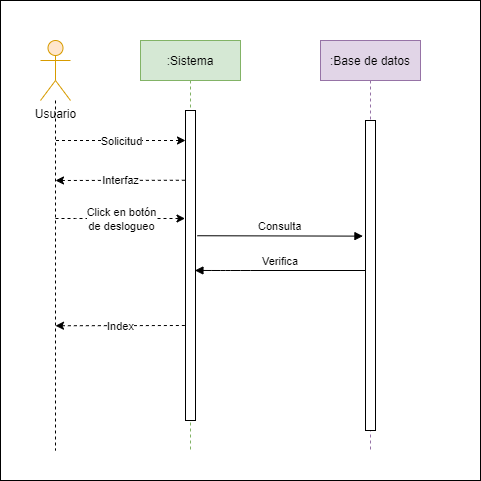

The diagram above was exported from draw.io. Its source (the exported page's mxGraphModel, read from the mxfile embedded in the PNG):
<mxGraphModel dx="1422" dy="857" grid="1" gridSize="10" guides="1" tooltips="1" connect="1" arrows="1" fold="1" page="1" pageScale="1" pageWidth="850" pageHeight="1100" math="0" shadow="0">
  <root>
    <mxCell id="0" />
    <mxCell id="1" parent="0" />
    <mxCell id="Z4jyMnhq4jSfy_TbqeRF-1" value="" style="rounded=0;whiteSpace=wrap;html=1;" vertex="1" parent="1">
      <mxGeometry x="120" y="80" width="480" height="480" as="geometry" />
    </mxCell>
    <mxCell id="Z4jyMnhq4jSfy_TbqeRF-2" value=":Sistema" style="shape=umlLifeline;perimeter=lifelinePerimeter;container=1;collapsible=0;recursiveResize=0;rounded=0;shadow=0;strokeWidth=1;fillColor=#d5e8d4;strokeColor=#82b366;" vertex="1" parent="1">
      <mxGeometry x="260" y="120" width="100" height="410" as="geometry" />
    </mxCell>
    <mxCell id="Z4jyMnhq4jSfy_TbqeRF-3" value="" style="points=[];perimeter=orthogonalPerimeter;rounded=0;shadow=0;strokeWidth=1;" vertex="1" parent="Z4jyMnhq4jSfy_TbqeRF-2">
      <mxGeometry x="45" y="70" width="10" height="310" as="geometry" />
    </mxCell>
    <mxCell id="Z4jyMnhq4jSfy_TbqeRF-4" value="I" style="endArrow=none;html=1;rounded=0;dashed=1;startArrow=classic;startFill=1;endFill=0;entryX=0.029;entryY=0.225;entryDx=0;entryDy=0;entryPerimeter=0;" edge="1" parent="Z4jyMnhq4jSfy_TbqeRF-2" target="Z4jyMnhq4jSfy_TbqeRF-3">
      <mxGeometry relative="1" as="geometry">
        <mxPoint x="-85" y="140" as="sourcePoint" />
        <mxPoint x="10" y="140" as="targetPoint" />
      </mxGeometry>
    </mxCell>
    <mxCell id="Z4jyMnhq4jSfy_TbqeRF-5" value="Interfaz" style="edgeLabel;resizable=0;html=1;align=center;verticalAlign=middle;" connectable="0" vertex="1" parent="Z4jyMnhq4jSfy_TbqeRF-4">
      <mxGeometry relative="1" as="geometry" />
    </mxCell>
    <mxCell id="Z4jyMnhq4jSfy_TbqeRF-6" value="" style="endArrow=classic;html=1;rounded=0;dashed=1;" edge="1" parent="Z4jyMnhq4jSfy_TbqeRF-2">
      <mxGeometry relative="1" as="geometry">
        <mxPoint x="-85" y="178" as="sourcePoint" />
        <mxPoint x="44.5" y="178" as="targetPoint" />
        <Array as="points">
          <mxPoint x="-65" y="178" />
        </Array>
      </mxGeometry>
    </mxCell>
    <mxCell id="Z4jyMnhq4jSfy_TbqeRF-7" value="Click en botón&lt;br&gt;de deslogueo" style="edgeLabel;resizable=0;html=1;align=center;verticalAlign=middle;" connectable="0" vertex="1" parent="Z4jyMnhq4jSfy_TbqeRF-6">
      <mxGeometry relative="1" as="geometry" />
    </mxCell>
    <mxCell id="Z4jyMnhq4jSfy_TbqeRF-12" value=":Base de datos" style="shape=umlLifeline;perimeter=lifelinePerimeter;container=1;collapsible=0;recursiveResize=0;rounded=0;shadow=0;strokeWidth=1;fillColor=#e1d5e7;strokeColor=#9673a6;" vertex="1" parent="1">
      <mxGeometry x="440" y="120" width="100" height="410" as="geometry" />
    </mxCell>
    <mxCell id="Z4jyMnhq4jSfy_TbqeRF-13" value="" style="points=[];perimeter=orthogonalPerimeter;rounded=0;shadow=0;strokeWidth=1;" vertex="1" parent="Z4jyMnhq4jSfy_TbqeRF-12">
      <mxGeometry x="45" y="80" width="10" height="310" as="geometry" />
    </mxCell>
    <mxCell id="Z4jyMnhq4jSfy_TbqeRF-14" value="Consulta" style="verticalAlign=bottom;endArrow=block;shadow=0;strokeWidth=1;exitX=1.171;exitY=0.404;exitDx=0;exitDy=0;exitPerimeter=0;entryX=-0.257;entryY=0.373;entryDx=0;entryDy=0;entryPerimeter=0;" edge="1" parent="1" source="Z4jyMnhq4jSfy_TbqeRF-3" target="Z4jyMnhq4jSfy_TbqeRF-13">
      <mxGeometry relative="1" as="geometry">
        <mxPoint x="415" y="200" as="sourcePoint" />
        <mxPoint x="470" y="275" as="targetPoint" />
        <Array as="points" />
      </mxGeometry>
    </mxCell>
    <mxCell id="Z4jyMnhq4jSfy_TbqeRF-15" value="Verifica" style="verticalAlign=bottom;endArrow=block;shadow=0;strokeWidth=1;entryX=0.943;entryY=0.516;entryDx=0;entryDy=0;entryPerimeter=0;" edge="1" parent="1" source="Z4jyMnhq4jSfy_TbqeRF-13" target="Z4jyMnhq4jSfy_TbqeRF-3">
      <mxGeometry relative="1" as="geometry">
        <mxPoint x="380" y="240" as="sourcePoint" />
        <mxPoint x="320" y="350" as="targetPoint" />
        <Array as="points">
          <mxPoint x="360" y="350" />
          <mxPoint x="340" y="350" />
        </Array>
      </mxGeometry>
    </mxCell>
    <mxCell id="Z4jyMnhq4jSfy_TbqeRF-16" style="edgeStyle=orthogonalEdgeStyle;rounded=0;orthogonalLoop=1;jettySize=auto;html=1;dashed=1;endArrow=none;endFill=0;" edge="1" parent="1" source="Z4jyMnhq4jSfy_TbqeRF-17">
      <mxGeometry relative="1" as="geometry">
        <mxPoint x="175" y="530" as="targetPoint" />
      </mxGeometry>
    </mxCell>
    <mxCell id="Z4jyMnhq4jSfy_TbqeRF-17" value="Usuario" style="shape=umlActor;verticalLabelPosition=bottom;verticalAlign=top;html=1;fillColor=#ffe6cc;strokeColor=#d79b00;" vertex="1" parent="1">
      <mxGeometry x="160" y="120" width="30" height="60" as="geometry" />
    </mxCell>
    <mxCell id="Z4jyMnhq4jSfy_TbqeRF-18" value="" style="endArrow=classic;html=1;rounded=0;dashed=1;" edge="1" parent="1">
      <mxGeometry relative="1" as="geometry">
        <mxPoint x="175.5" y="220" as="sourcePoint" />
        <mxPoint x="305" y="220" as="targetPoint" />
        <Array as="points">
          <mxPoint x="195.5" y="220" />
        </Array>
      </mxGeometry>
    </mxCell>
    <mxCell id="Z4jyMnhq4jSfy_TbqeRF-19" value="Solicitud" style="edgeLabel;resizable=0;html=1;align=center;verticalAlign=middle;" connectable="0" vertex="1" parent="Z4jyMnhq4jSfy_TbqeRF-18">
      <mxGeometry relative="1" as="geometry" />
    </mxCell>
    <mxCell id="Z4jyMnhq4jSfy_TbqeRF-22" value="I" style="endArrow=none;html=1;rounded=0;dashed=1;startArrow=classic;startFill=1;endFill=0;entryX=0.029;entryY=0.225;entryDx=0;entryDy=0;entryPerimeter=0;" edge="1" parent="1">
      <mxGeometry relative="1" as="geometry">
        <mxPoint x="175" y="405.25" as="sourcePoint" />
        <mxPoint x="305.28999999999996" y="405" as="targetPoint" />
      </mxGeometry>
    </mxCell>
    <mxCell id="Z4jyMnhq4jSfy_TbqeRF-23" value="Index" style="edgeLabel;resizable=0;html=1;align=center;verticalAlign=middle;" connectable="0" vertex="1" parent="Z4jyMnhq4jSfy_TbqeRF-22">
      <mxGeometry relative="1" as="geometry" />
    </mxCell>
  </root>
</mxGraphModel>